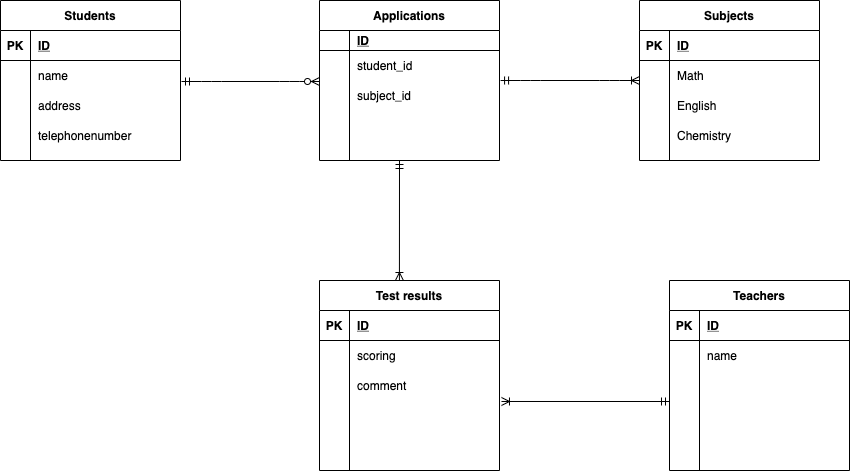

The diagram above was exported from draw.io. Its source (the exported page's mxGraphModel, read from the mxfile embedded in the PNG):
<mxGraphModel dx="1138" dy="520" grid="1" gridSize="10" guides="1" tooltips="1" connect="1" arrows="1" fold="1" page="1" pageScale="1" pageWidth="1169" pageHeight="1654" math="0" shadow="0">
  <root>
    <mxCell id="cXHJruBuifIg6R8agPa8-0" />
    <mxCell id="cXHJruBuifIg6R8agPa8-1" parent="cXHJruBuifIg6R8agPa8-0" />
    <mxCell id="i6V5_azDDCp6njIvdLFY-0" value="Students" style="shape=table;startSize=30;container=1;collapsible=1;childLayout=tableLayout;fixedRows=1;rowLines=0;fontStyle=1;align=center;resizeLast=1;" parent="cXHJruBuifIg6R8agPa8-1" vertex="1">
      <mxGeometry x="41" y="40" width="180" height="160" as="geometry" />
    </mxCell>
    <mxCell id="i6V5_azDDCp6njIvdLFY-1" value="" style="shape=partialRectangle;collapsible=0;dropTarget=0;pointerEvents=0;fillColor=none;top=0;left=0;bottom=1;right=0;points=[[0,0.5],[1,0.5]];portConstraint=eastwest;" parent="i6V5_azDDCp6njIvdLFY-0" vertex="1">
      <mxGeometry y="30" width="180" height="30" as="geometry" />
    </mxCell>
    <mxCell id="i6V5_azDDCp6njIvdLFY-2" value="PK" style="shape=partialRectangle;connectable=0;fillColor=none;top=0;left=0;bottom=0;right=0;fontStyle=1;overflow=hidden;" parent="i6V5_azDDCp6njIvdLFY-1" vertex="1">
      <mxGeometry width="30" height="30" as="geometry" />
    </mxCell>
    <mxCell id="i6V5_azDDCp6njIvdLFY-3" value="ID" style="shape=partialRectangle;connectable=0;fillColor=none;top=0;left=0;bottom=0;right=0;align=left;spacingLeft=6;fontStyle=5;overflow=hidden;" parent="i6V5_azDDCp6njIvdLFY-1" vertex="1">
      <mxGeometry x="30" width="150" height="30" as="geometry" />
    </mxCell>
    <mxCell id="i6V5_azDDCp6njIvdLFY-4" value="" style="shape=partialRectangle;collapsible=0;dropTarget=0;pointerEvents=0;fillColor=none;top=0;left=0;bottom=0;right=0;points=[[0,0.5],[1,0.5]];portConstraint=eastwest;" parent="i6V5_azDDCp6njIvdLFY-0" vertex="1">
      <mxGeometry y="60" width="180" height="30" as="geometry" />
    </mxCell>
    <mxCell id="i6V5_azDDCp6njIvdLFY-5" value="" style="shape=partialRectangle;connectable=0;fillColor=none;top=0;left=0;bottom=0;right=0;editable=1;overflow=hidden;" parent="i6V5_azDDCp6njIvdLFY-4" vertex="1">
      <mxGeometry width="30" height="30" as="geometry" />
    </mxCell>
    <mxCell id="i6V5_azDDCp6njIvdLFY-6" value="name" style="shape=partialRectangle;connectable=0;fillColor=none;top=0;left=0;bottom=0;right=0;align=left;spacingLeft=6;overflow=hidden;" parent="i6V5_azDDCp6njIvdLFY-4" vertex="1">
      <mxGeometry x="30" width="150" height="30" as="geometry" />
    </mxCell>
    <mxCell id="i6V5_azDDCp6njIvdLFY-7" value="" style="shape=partialRectangle;collapsible=0;dropTarget=0;pointerEvents=0;fillColor=none;top=0;left=0;bottom=0;right=0;points=[[0,0.5],[1,0.5]];portConstraint=eastwest;" parent="i6V5_azDDCp6njIvdLFY-0" vertex="1">
      <mxGeometry y="90" width="180" height="30" as="geometry" />
    </mxCell>
    <mxCell id="i6V5_azDDCp6njIvdLFY-8" value="" style="shape=partialRectangle;connectable=0;fillColor=none;top=0;left=0;bottom=0;right=0;editable=1;overflow=hidden;" parent="i6V5_azDDCp6njIvdLFY-7" vertex="1">
      <mxGeometry width="30" height="30" as="geometry" />
    </mxCell>
    <mxCell id="i6V5_azDDCp6njIvdLFY-9" value="address" style="shape=partialRectangle;connectable=0;fillColor=none;top=0;left=0;bottom=0;right=0;align=left;spacingLeft=6;overflow=hidden;" parent="i6V5_azDDCp6njIvdLFY-7" vertex="1">
      <mxGeometry x="30" width="150" height="30" as="geometry" />
    </mxCell>
    <mxCell id="i6V5_azDDCp6njIvdLFY-10" value="" style="shape=partialRectangle;collapsible=0;dropTarget=0;pointerEvents=0;fillColor=none;top=0;left=0;bottom=0;right=0;points=[[0,0.5],[1,0.5]];portConstraint=eastwest;" parent="i6V5_azDDCp6njIvdLFY-0" vertex="1">
      <mxGeometry y="120" width="180" height="30" as="geometry" />
    </mxCell>
    <mxCell id="i6V5_azDDCp6njIvdLFY-11" value="" style="shape=partialRectangle;connectable=0;fillColor=none;top=0;left=0;bottom=0;right=0;editable=1;overflow=hidden;" parent="i6V5_azDDCp6njIvdLFY-10" vertex="1">
      <mxGeometry width="30" height="30" as="geometry" />
    </mxCell>
    <mxCell id="i6V5_azDDCp6njIvdLFY-12" value="telephonenumber" style="shape=partialRectangle;connectable=0;fillColor=none;top=0;left=0;bottom=0;right=0;align=left;spacingLeft=6;overflow=hidden;" parent="i6V5_azDDCp6njIvdLFY-10" vertex="1">
      <mxGeometry x="30" width="150" height="30" as="geometry" />
    </mxCell>
    <mxCell id="i6V5_azDDCp6njIvdLFY-26" value="Applications" style="shape=table;startSize=30;container=1;collapsible=1;childLayout=tableLayout;fixedRows=1;rowLines=0;fontStyle=1;align=center;resizeLast=1;" parent="cXHJruBuifIg6R8agPa8-1" vertex="1">
      <mxGeometry x="360" y="40" width="180" height="160" as="geometry" />
    </mxCell>
    <mxCell id="i6V5_azDDCp6njIvdLFY-27" value="" style="shape=partialRectangle;collapsible=0;dropTarget=0;pointerEvents=0;fillColor=none;top=0;left=0;bottom=1;right=0;points=[[0,0.5],[1,0.5]];portConstraint=eastwest;" parent="i6V5_azDDCp6njIvdLFY-26" vertex="1">
      <mxGeometry y="30" width="180" height="20" as="geometry" />
    </mxCell>
    <mxCell id="i6V5_azDDCp6njIvdLFY-28" value="" style="shape=partialRectangle;connectable=0;fillColor=none;top=0;left=0;bottom=0;right=0;fontStyle=1;overflow=hidden;" parent="i6V5_azDDCp6njIvdLFY-27" vertex="1">
      <mxGeometry width="30" height="20" as="geometry" />
    </mxCell>
    <mxCell id="i6V5_azDDCp6njIvdLFY-29" value="ID" style="shape=partialRectangle;connectable=0;fillColor=none;top=0;left=0;bottom=0;right=0;align=left;spacingLeft=6;fontStyle=5;overflow=hidden;" parent="i6V5_azDDCp6njIvdLFY-27" vertex="1">
      <mxGeometry x="30" width="150" height="20" as="geometry" />
    </mxCell>
    <mxCell id="i6V5_azDDCp6njIvdLFY-30" value="" style="shape=partialRectangle;collapsible=0;dropTarget=0;pointerEvents=0;fillColor=none;top=0;left=0;bottom=0;right=0;points=[[0,0.5],[1,0.5]];portConstraint=eastwest;" parent="i6V5_azDDCp6njIvdLFY-26" vertex="1">
      <mxGeometry y="50" width="180" height="30" as="geometry" />
    </mxCell>
    <mxCell id="i6V5_azDDCp6njIvdLFY-31" value="" style="shape=partialRectangle;connectable=0;fillColor=none;top=0;left=0;bottom=0;right=0;editable=1;overflow=hidden;" parent="i6V5_azDDCp6njIvdLFY-30" vertex="1">
      <mxGeometry width="30" height="30" as="geometry" />
    </mxCell>
    <mxCell id="i6V5_azDDCp6njIvdLFY-32" value="student_id" style="shape=partialRectangle;connectable=0;fillColor=none;top=0;left=0;bottom=0;right=0;align=left;spacingLeft=6;overflow=hidden;" parent="i6V5_azDDCp6njIvdLFY-30" vertex="1">
      <mxGeometry x="30" width="150" height="30" as="geometry" />
    </mxCell>
    <mxCell id="i6V5_azDDCp6njIvdLFY-33" value="" style="shape=partialRectangle;collapsible=0;dropTarget=0;pointerEvents=0;fillColor=none;top=0;left=0;bottom=0;right=0;points=[[0,0.5],[1,0.5]];portConstraint=eastwest;" parent="i6V5_azDDCp6njIvdLFY-26" vertex="1">
      <mxGeometry y="80" width="180" height="30" as="geometry" />
    </mxCell>
    <mxCell id="i6V5_azDDCp6njIvdLFY-34" value="" style="shape=partialRectangle;connectable=0;fillColor=none;top=0;left=0;bottom=0;right=0;editable=1;overflow=hidden;" parent="i6V5_azDDCp6njIvdLFY-33" vertex="1">
      <mxGeometry width="30" height="30" as="geometry" />
    </mxCell>
    <mxCell id="i6V5_azDDCp6njIvdLFY-35" value="subject_id" style="shape=partialRectangle;connectable=0;fillColor=none;top=0;left=0;bottom=0;right=0;align=left;spacingLeft=6;overflow=hidden;" parent="i6V5_azDDCp6njIvdLFY-33" vertex="1">
      <mxGeometry x="30" width="150" height="30" as="geometry" />
    </mxCell>
    <mxCell id="i6V5_azDDCp6njIvdLFY-36" value="" style="shape=partialRectangle;collapsible=0;dropTarget=0;pointerEvents=0;fillColor=none;top=0;left=0;bottom=0;right=0;points=[[0,0.5],[1,0.5]];portConstraint=eastwest;" parent="i6V5_azDDCp6njIvdLFY-26" vertex="1">
      <mxGeometry y="110" width="180" height="30" as="geometry" />
    </mxCell>
    <mxCell id="i6V5_azDDCp6njIvdLFY-37" value="" style="shape=partialRectangle;connectable=0;fillColor=none;top=0;left=0;bottom=0;right=0;editable=1;overflow=hidden;" parent="i6V5_azDDCp6njIvdLFY-36" vertex="1">
      <mxGeometry width="30" height="30" as="geometry" />
    </mxCell>
    <mxCell id="i6V5_azDDCp6njIvdLFY-38" value="" style="shape=partialRectangle;connectable=0;fillColor=none;top=0;left=0;bottom=0;right=0;align=left;spacingLeft=6;overflow=hidden;" parent="i6V5_azDDCp6njIvdLFY-36" vertex="1">
      <mxGeometry x="30" width="150" height="30" as="geometry" />
    </mxCell>
    <mxCell id="i6V5_azDDCp6njIvdLFY-39" value="Test results" style="shape=table;startSize=30;container=1;collapsible=1;childLayout=tableLayout;fixedRows=1;rowLines=0;fontStyle=1;align=center;resizeLast=1;" parent="cXHJruBuifIg6R8agPa8-1" vertex="1">
      <mxGeometry x="360" y="320" width="180" height="190" as="geometry" />
    </mxCell>
    <mxCell id="i6V5_azDDCp6njIvdLFY-40" value="" style="shape=partialRectangle;collapsible=0;dropTarget=0;pointerEvents=0;fillColor=none;top=0;left=0;bottom=1;right=0;points=[[0,0.5],[1,0.5]];portConstraint=eastwest;" parent="i6V5_azDDCp6njIvdLFY-39" vertex="1">
      <mxGeometry y="30" width="180" height="30" as="geometry" />
    </mxCell>
    <mxCell id="i6V5_azDDCp6njIvdLFY-41" value="PK" style="shape=partialRectangle;connectable=0;fillColor=none;top=0;left=0;bottom=0;right=0;fontStyle=1;overflow=hidden;" parent="i6V5_azDDCp6njIvdLFY-40" vertex="1">
      <mxGeometry width="30" height="30" as="geometry" />
    </mxCell>
    <mxCell id="i6V5_azDDCp6njIvdLFY-42" value="ID" style="shape=partialRectangle;connectable=0;fillColor=none;top=0;left=0;bottom=0;right=0;align=left;spacingLeft=6;fontStyle=5;overflow=hidden;" parent="i6V5_azDDCp6njIvdLFY-40" vertex="1">
      <mxGeometry x="30" width="150" height="30" as="geometry" />
    </mxCell>
    <mxCell id="i6V5_azDDCp6njIvdLFY-43" value="" style="shape=partialRectangle;collapsible=0;dropTarget=0;pointerEvents=0;fillColor=none;top=0;left=0;bottom=0;right=0;points=[[0,0.5],[1,0.5]];portConstraint=eastwest;" parent="i6V5_azDDCp6njIvdLFY-39" vertex="1">
      <mxGeometry y="60" width="180" height="30" as="geometry" />
    </mxCell>
    <mxCell id="i6V5_azDDCp6njIvdLFY-44" value="" style="shape=partialRectangle;connectable=0;fillColor=none;top=0;left=0;bottom=0;right=0;editable=1;overflow=hidden;" parent="i6V5_azDDCp6njIvdLFY-43" vertex="1">
      <mxGeometry width="30" height="30" as="geometry" />
    </mxCell>
    <mxCell id="i6V5_azDDCp6njIvdLFY-45" value="scoring" style="shape=partialRectangle;connectable=0;fillColor=none;top=0;left=0;bottom=0;right=0;align=left;spacingLeft=6;overflow=hidden;" parent="i6V5_azDDCp6njIvdLFY-43" vertex="1">
      <mxGeometry x="30" width="150" height="30" as="geometry" />
    </mxCell>
    <mxCell id="i6V5_azDDCp6njIvdLFY-49" value="" style="shape=partialRectangle;collapsible=0;dropTarget=0;pointerEvents=0;fillColor=none;top=0;left=0;bottom=0;right=0;points=[[0,0.5],[1,0.5]];portConstraint=eastwest;" parent="i6V5_azDDCp6njIvdLFY-39" vertex="1">
      <mxGeometry y="90" width="180" height="30" as="geometry" />
    </mxCell>
    <mxCell id="i6V5_azDDCp6njIvdLFY-50" value="" style="shape=partialRectangle;connectable=0;fillColor=none;top=0;left=0;bottom=0;right=0;editable=1;overflow=hidden;" parent="i6V5_azDDCp6njIvdLFY-49" vertex="1">
      <mxGeometry width="30" height="30" as="geometry" />
    </mxCell>
    <mxCell id="i6V5_azDDCp6njIvdLFY-51" value="comment" style="shape=partialRectangle;connectable=0;fillColor=none;top=0;left=0;bottom=0;right=0;align=left;spacingLeft=6;overflow=hidden;" parent="i6V5_azDDCp6njIvdLFY-49" vertex="1">
      <mxGeometry x="30" width="150" height="30" as="geometry" />
    </mxCell>
    <mxCell id="40" value="" style="shape=partialRectangle;collapsible=0;dropTarget=0;pointerEvents=0;fillColor=none;top=0;left=0;bottom=0;right=0;points=[[0,0.5],[1,0.5]];portConstraint=eastwest;" parent="i6V5_azDDCp6njIvdLFY-39" vertex="1">
      <mxGeometry y="120" width="180" height="30" as="geometry" />
    </mxCell>
    <mxCell id="41" value="" style="shape=partialRectangle;connectable=0;fillColor=none;top=0;left=0;bottom=0;right=0;editable=1;overflow=hidden;" parent="40" vertex="1">
      <mxGeometry width="30" height="30" as="geometry" />
    </mxCell>
    <mxCell id="42" value="" style="shape=partialRectangle;connectable=0;fillColor=none;top=0;left=0;bottom=0;right=0;align=left;spacingLeft=6;overflow=hidden;" parent="40" vertex="1">
      <mxGeometry x="30" width="150" height="30" as="geometry" />
    </mxCell>
    <mxCell id="0" value="Subjects" style="shape=table;startSize=30;container=1;collapsible=1;childLayout=tableLayout;fixedRows=1;rowLines=0;fontStyle=1;align=center;resizeLast=1;" parent="cXHJruBuifIg6R8agPa8-1" vertex="1">
      <mxGeometry x="680" y="40" width="180" height="160" as="geometry" />
    </mxCell>
    <mxCell id="1" value="" style="shape=partialRectangle;collapsible=0;dropTarget=0;pointerEvents=0;fillColor=none;top=0;left=0;bottom=1;right=0;points=[[0,0.5],[1,0.5]];portConstraint=eastwest;" parent="0" vertex="1">
      <mxGeometry y="30" width="180" height="30" as="geometry" />
    </mxCell>
    <mxCell id="2" value="PK" style="shape=partialRectangle;connectable=0;fillColor=none;top=0;left=0;bottom=0;right=0;fontStyle=1;overflow=hidden;" parent="1" vertex="1">
      <mxGeometry width="30" height="30" as="geometry" />
    </mxCell>
    <mxCell id="3" value="ID" style="shape=partialRectangle;connectable=0;fillColor=none;top=0;left=0;bottom=0;right=0;align=left;spacingLeft=6;fontStyle=5;overflow=hidden;" parent="1" vertex="1">
      <mxGeometry x="30" width="150" height="30" as="geometry" />
    </mxCell>
    <mxCell id="4" value="" style="shape=partialRectangle;collapsible=0;dropTarget=0;pointerEvents=0;fillColor=none;top=0;left=0;bottom=0;right=0;points=[[0,0.5],[1,0.5]];portConstraint=eastwest;" parent="0" vertex="1">
      <mxGeometry y="60" width="180" height="30" as="geometry" />
    </mxCell>
    <mxCell id="5" value="" style="shape=partialRectangle;connectable=0;fillColor=none;top=0;left=0;bottom=0;right=0;editable=1;overflow=hidden;" parent="4" vertex="1">
      <mxGeometry width="30" height="30" as="geometry" />
    </mxCell>
    <mxCell id="6" value="Math" style="shape=partialRectangle;connectable=0;fillColor=none;top=0;left=0;bottom=0;right=0;align=left;spacingLeft=6;overflow=hidden;" parent="4" vertex="1">
      <mxGeometry x="30" width="150" height="30" as="geometry" />
    </mxCell>
    <mxCell id="7" value="" style="shape=partialRectangle;collapsible=0;dropTarget=0;pointerEvents=0;fillColor=none;top=0;left=0;bottom=0;right=0;points=[[0,0.5],[1,0.5]];portConstraint=eastwest;" parent="0" vertex="1">
      <mxGeometry y="90" width="180" height="30" as="geometry" />
    </mxCell>
    <mxCell id="8" value="" style="shape=partialRectangle;connectable=0;fillColor=none;top=0;left=0;bottom=0;right=0;editable=1;overflow=hidden;" parent="7" vertex="1">
      <mxGeometry width="30" height="30" as="geometry" />
    </mxCell>
    <mxCell id="9" value="English" style="shape=partialRectangle;connectable=0;fillColor=none;top=0;left=0;bottom=0;right=0;align=left;spacingLeft=6;overflow=hidden;" parent="7" vertex="1">
      <mxGeometry x="30" width="150" height="30" as="geometry" />
    </mxCell>
    <mxCell id="10" value="" style="shape=partialRectangle;collapsible=0;dropTarget=0;pointerEvents=0;fillColor=none;top=0;left=0;bottom=0;right=0;points=[[0,0.5],[1,0.5]];portConstraint=eastwest;" parent="0" vertex="1">
      <mxGeometry y="120" width="180" height="30" as="geometry" />
    </mxCell>
    <mxCell id="11" value="" style="shape=partialRectangle;connectable=0;fillColor=none;top=0;left=0;bottom=0;right=0;editable=1;overflow=hidden;" parent="10" vertex="1">
      <mxGeometry width="30" height="30" as="geometry" />
    </mxCell>
    <mxCell id="12" value="Chemistry" style="shape=partialRectangle;connectable=0;fillColor=none;top=0;left=0;bottom=0;right=0;align=left;spacingLeft=6;overflow=hidden;" parent="10" vertex="1">
      <mxGeometry x="30" width="150" height="30" as="geometry" />
    </mxCell>
    <mxCell id="15" value="" style="edgeStyle=entityRelationEdgeStyle;fontSize=12;html=1;endArrow=ERzeroToMany;startArrow=ERmandOne;entryX=0;entryY=0.033;entryDx=0;entryDy=0;entryPerimeter=0;" parent="cXHJruBuifIg6R8agPa8-1" target="i6V5_azDDCp6njIvdLFY-33" edge="1">
      <mxGeometry width="100" height="100" relative="1" as="geometry">
        <mxPoint x="222" y="121" as="sourcePoint" />
        <mxPoint x="320" y="120" as="targetPoint" />
      </mxGeometry>
    </mxCell>
    <mxCell id="17" value="" style="edgeStyle=entityRelationEdgeStyle;fontSize=12;html=1;endArrow=ERoneToMany;startArrow=ERmandOne;exitX=1.006;exitY=0;exitDx=0;exitDy=0;exitPerimeter=0;" parent="cXHJruBuifIg6R8agPa8-1" source="i6V5_azDDCp6njIvdLFY-33" edge="1">
      <mxGeometry width="100" height="100" relative="1" as="geometry">
        <mxPoint x="580" y="220" as="sourcePoint" />
        <mxPoint x="680" y="120" as="targetPoint" />
      </mxGeometry>
    </mxCell>
    <mxCell id="47" value="" style="fontSize=12;html=1;endArrow=ERoneToMany;startArrow=ERmandOne;entryX=0.444;entryY=0;entryDx=0;entryDy=0;entryPerimeter=0;" parent="cXHJruBuifIg6R8agPa8-1" target="i6V5_azDDCp6njIvdLFY-39" edge="1">
      <mxGeometry width="100" height="100" relative="1" as="geometry">
        <mxPoint x="440" y="200" as="sourcePoint" />
        <mxPoint x="650" y="260" as="targetPoint" />
      </mxGeometry>
    </mxCell>
    <mxCell id="48" value="Teachers" style="shape=table;startSize=30;container=1;collapsible=1;childLayout=tableLayout;fixedRows=1;rowLines=0;fontStyle=1;align=center;resizeLast=1;" vertex="1" parent="cXHJruBuifIg6R8agPa8-1">
      <mxGeometry x="710" y="320" width="180" height="190" as="geometry" />
    </mxCell>
    <mxCell id="49" value="" style="shape=partialRectangle;collapsible=0;dropTarget=0;pointerEvents=0;fillColor=none;top=0;left=0;bottom=1;right=0;points=[[0,0.5],[1,0.5]];portConstraint=eastwest;" vertex="1" parent="48">
      <mxGeometry y="30" width="180" height="30" as="geometry" />
    </mxCell>
    <mxCell id="50" value="PK" style="shape=partialRectangle;connectable=0;fillColor=none;top=0;left=0;bottom=0;right=0;fontStyle=1;overflow=hidden;" vertex="1" parent="49">
      <mxGeometry width="30" height="30" as="geometry" />
    </mxCell>
    <mxCell id="51" value="ID" style="shape=partialRectangle;connectable=0;fillColor=none;top=0;left=0;bottom=0;right=0;align=left;spacingLeft=6;fontStyle=5;overflow=hidden;" vertex="1" parent="49">
      <mxGeometry x="30" width="150" height="30" as="geometry" />
    </mxCell>
    <mxCell id="52" value="" style="shape=partialRectangle;collapsible=0;dropTarget=0;pointerEvents=0;fillColor=none;top=0;left=0;bottom=0;right=0;points=[[0,0.5],[1,0.5]];portConstraint=eastwest;" vertex="1" parent="48">
      <mxGeometry y="60" width="180" height="30" as="geometry" />
    </mxCell>
    <mxCell id="53" value="" style="shape=partialRectangle;connectable=0;fillColor=none;top=0;left=0;bottom=0;right=0;editable=1;overflow=hidden;" vertex="1" parent="52">
      <mxGeometry width="30" height="30" as="geometry" />
    </mxCell>
    <mxCell id="54" value="name" style="shape=partialRectangle;connectable=0;fillColor=none;top=0;left=0;bottom=0;right=0;align=left;spacingLeft=6;overflow=hidden;" vertex="1" parent="52">
      <mxGeometry x="30" width="150" height="30" as="geometry" />
    </mxCell>
    <mxCell id="55" value="" style="shape=partialRectangle;collapsible=0;dropTarget=0;pointerEvents=0;fillColor=none;top=0;left=0;bottom=0;right=0;points=[[0,0.5],[1,0.5]];portConstraint=eastwest;" vertex="1" parent="48">
      <mxGeometry y="90" width="180" height="30" as="geometry" />
    </mxCell>
    <mxCell id="56" value="" style="shape=partialRectangle;connectable=0;fillColor=none;top=0;left=0;bottom=0;right=0;editable=1;overflow=hidden;" vertex="1" parent="55">
      <mxGeometry width="30" height="30" as="geometry" />
    </mxCell>
    <mxCell id="57" value="" style="shape=partialRectangle;connectable=0;fillColor=none;top=0;left=0;bottom=0;right=0;align=left;spacingLeft=6;overflow=hidden;" vertex="1" parent="55">
      <mxGeometry x="30" width="150" height="30" as="geometry" />
    </mxCell>
    <mxCell id="58" value="" style="shape=partialRectangle;collapsible=0;dropTarget=0;pointerEvents=0;fillColor=none;top=0;left=0;bottom=0;right=0;points=[[0,0.5],[1,0.5]];portConstraint=eastwest;" vertex="1" parent="48">
      <mxGeometry y="120" width="180" height="30" as="geometry" />
    </mxCell>
    <mxCell id="59" value="" style="shape=partialRectangle;connectable=0;fillColor=none;top=0;left=0;bottom=0;right=0;editable=1;overflow=hidden;" vertex="1" parent="58">
      <mxGeometry width="30" height="30" as="geometry" />
    </mxCell>
    <mxCell id="60" value="" style="shape=partialRectangle;connectable=0;fillColor=none;top=0;left=0;bottom=0;right=0;align=left;spacingLeft=6;overflow=hidden;" vertex="1" parent="58">
      <mxGeometry x="30" width="150" height="30" as="geometry" />
    </mxCell>
    <mxCell id="61" value="" style="fontSize=12;html=1;endArrow=ERoneToMany;startArrow=ERmandOne;entryX=1.011;entryY=0.033;entryDx=0;entryDy=0;entryPerimeter=0;" edge="1" parent="cXHJruBuifIg6R8agPa8-1" target="40">
      <mxGeometry width="100" height="100" relative="1" as="geometry">
        <mxPoint x="710" y="441" as="sourcePoint" />
        <mxPoint x="800" y="340" as="targetPoint" />
      </mxGeometry>
    </mxCell>
  </root>
</mxGraphModel>